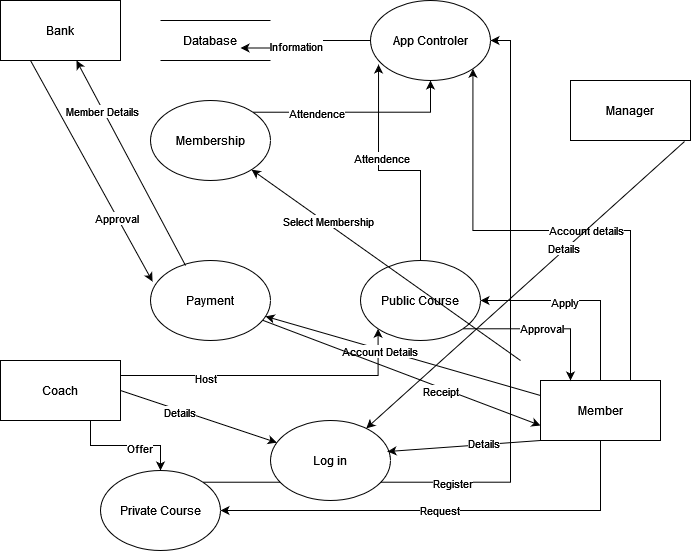

The diagram above was exported from draw.io. Its source (the exported page's mxGraphModel, read from the mxfile embedded in the PNG):
<mxGraphModel dx="1050" dy="558" grid="1" gridSize="10" guides="1" tooltips="1" connect="1" arrows="1" fold="1" page="1" pageScale="1" pageWidth="850" pageHeight="1100" math="0" shadow="0">
  <root>
    <mxCell id="0" />
    <mxCell id="1" parent="0" />
    <mxCell id="MsZZPqH6fkgGpVGm5hXh-1" value="Bank" style="rounded=0;whiteSpace=wrap;html=1;" vertex="1" parent="1">
      <mxGeometry x="140" y="110" width="120" height="60" as="geometry" />
    </mxCell>
    <mxCell id="MsZZPqH6fkgGpVGm5hXh-34" style="edgeStyle=orthogonalEdgeStyle;rounded=0;orthogonalLoop=1;jettySize=auto;html=1;exitX=1;exitY=0.25;exitDx=0;exitDy=0;entryX=0;entryY=1;entryDx=0;entryDy=0;" edge="1" parent="1" source="MsZZPqH6fkgGpVGm5hXh-4" target="MsZZPqH6fkgGpVGm5hXh-8">
      <mxGeometry relative="1" as="geometry" />
    </mxCell>
    <mxCell id="MsZZPqH6fkgGpVGm5hXh-35" value="Host" style="edgeLabel;html=1;align=center;verticalAlign=middle;resizable=0;points=[];" vertex="1" connectable="0" parent="MsZZPqH6fkgGpVGm5hXh-34">
      <mxGeometry x="-0.4479" y="-2" relative="1" as="geometry">
        <mxPoint as="offset" />
      </mxGeometry>
    </mxCell>
    <mxCell id="MsZZPqH6fkgGpVGm5hXh-52" style="edgeStyle=orthogonalEdgeStyle;rounded=0;orthogonalLoop=1;jettySize=auto;html=1;exitX=0.75;exitY=1;exitDx=0;exitDy=0;" edge="1" parent="1" source="MsZZPqH6fkgGpVGm5hXh-4" target="MsZZPqH6fkgGpVGm5hXh-7">
      <mxGeometry relative="1" as="geometry" />
    </mxCell>
    <mxCell id="MsZZPqH6fkgGpVGm5hXh-53" value="Offer" style="edgeLabel;html=1;align=center;verticalAlign=middle;resizable=0;points=[];" vertex="1" connectable="0" parent="MsZZPqH6fkgGpVGm5hXh-52">
      <mxGeometry x="0.2167" y="-2" relative="1" as="geometry">
        <mxPoint as="offset" />
      </mxGeometry>
    </mxCell>
    <mxCell id="MsZZPqH6fkgGpVGm5hXh-4" value="Coach" style="rounded=0;whiteSpace=wrap;html=1;" vertex="1" parent="1">
      <mxGeometry x="140" y="470" width="120" height="60" as="geometry" />
    </mxCell>
    <mxCell id="MsZZPqH6fkgGpVGm5hXh-5" value="Manager" style="rounded=0;whiteSpace=wrap;html=1;" vertex="1" parent="1">
      <mxGeometry x="710" y="190" width="120" height="60" as="geometry" />
    </mxCell>
    <mxCell id="MsZZPqH6fkgGpVGm5hXh-30" style="edgeStyle=orthogonalEdgeStyle;rounded=0;orthogonalLoop=1;jettySize=auto;html=1;exitX=0.5;exitY=0;exitDx=0;exitDy=0;entryX=1;entryY=0.5;entryDx=0;entryDy=0;" edge="1" parent="1" source="MsZZPqH6fkgGpVGm5hXh-6" target="MsZZPqH6fkgGpVGm5hXh-8">
      <mxGeometry relative="1" as="geometry" />
    </mxCell>
    <mxCell id="MsZZPqH6fkgGpVGm5hXh-31" value="Apply" style="edgeLabel;html=1;align=center;verticalAlign=middle;resizable=0;points=[];" vertex="1" connectable="0" parent="MsZZPqH6fkgGpVGm5hXh-30">
      <mxGeometry x="0.1733" y="1" relative="1" as="geometry">
        <mxPoint as="offset" />
      </mxGeometry>
    </mxCell>
    <mxCell id="MsZZPqH6fkgGpVGm5hXh-44" style="edgeStyle=orthogonalEdgeStyle;rounded=0;orthogonalLoop=1;jettySize=auto;html=1;exitX=0.75;exitY=0;exitDx=0;exitDy=0;entryX=1;entryY=1;entryDx=0;entryDy=0;" edge="1" parent="1" source="MsZZPqH6fkgGpVGm5hXh-6" target="MsZZPqH6fkgGpVGm5hXh-46">
      <mxGeometry relative="1" as="geometry">
        <mxPoint x="470" y="170" as="targetPoint" />
      </mxGeometry>
    </mxCell>
    <mxCell id="MsZZPqH6fkgGpVGm5hXh-45" value="Account details" style="edgeLabel;html=1;align=center;verticalAlign=middle;resizable=0;points=[];" vertex="1" connectable="0" parent="MsZZPqH6fkgGpVGm5hXh-44">
      <mxGeometry x="-0.1659" y="-1" relative="1" as="geometry">
        <mxPoint x="1" as="offset" />
      </mxGeometry>
    </mxCell>
    <mxCell id="MsZZPqH6fkgGpVGm5hXh-54" style="edgeStyle=orthogonalEdgeStyle;rounded=0;orthogonalLoop=1;jettySize=auto;html=1;exitX=0.5;exitY=1;exitDx=0;exitDy=0;entryX=1;entryY=0.5;entryDx=0;entryDy=0;" edge="1" parent="1" source="MsZZPqH6fkgGpVGm5hXh-6" target="MsZZPqH6fkgGpVGm5hXh-7">
      <mxGeometry relative="1" as="geometry" />
    </mxCell>
    <mxCell id="MsZZPqH6fkgGpVGm5hXh-55" value="Request" style="edgeLabel;html=1;align=center;verticalAlign=middle;resizable=0;points=[];" vertex="1" connectable="0" parent="MsZZPqH6fkgGpVGm5hXh-54">
      <mxGeometry x="0.0318" y="-1" relative="1" as="geometry">
        <mxPoint as="offset" />
      </mxGeometry>
    </mxCell>
    <mxCell id="MsZZPqH6fkgGpVGm5hXh-6" value="Member" style="rounded=0;whiteSpace=wrap;html=1;" vertex="1" parent="1">
      <mxGeometry x="680" y="490" width="120" height="60" as="geometry" />
    </mxCell>
    <mxCell id="MsZZPqH6fkgGpVGm5hXh-56" style="edgeStyle=orthogonalEdgeStyle;rounded=0;orthogonalLoop=1;jettySize=auto;html=1;exitX=1;exitY=0;exitDx=0;exitDy=0;entryX=1;entryY=0.5;entryDx=0;entryDy=0;" edge="1" parent="1" source="MsZZPqH6fkgGpVGm5hXh-7" target="MsZZPqH6fkgGpVGm5hXh-46">
      <mxGeometry relative="1" as="geometry" />
    </mxCell>
    <mxCell id="MsZZPqH6fkgGpVGm5hXh-57" value="Register" style="edgeLabel;html=1;align=center;verticalAlign=middle;resizable=0;points=[];" vertex="1" connectable="0" parent="MsZZPqH6fkgGpVGm5hXh-56">
      <mxGeometry x="-0.3537" y="-1" relative="1" as="geometry">
        <mxPoint as="offset" />
      </mxGeometry>
    </mxCell>
    <mxCell id="MsZZPqH6fkgGpVGm5hXh-7" value="Private Course" style="ellipse;whiteSpace=wrap;html=1;" vertex="1" parent="1">
      <mxGeometry x="240" y="580" width="120" height="80" as="geometry" />
    </mxCell>
    <mxCell id="MsZZPqH6fkgGpVGm5hXh-32" style="edgeStyle=orthogonalEdgeStyle;rounded=0;orthogonalLoop=1;jettySize=auto;html=1;exitX=1;exitY=1;exitDx=0;exitDy=0;entryX=0.25;entryY=0;entryDx=0;entryDy=0;" edge="1" parent="1" source="MsZZPqH6fkgGpVGm5hXh-8" target="MsZZPqH6fkgGpVGm5hXh-6">
      <mxGeometry relative="1" as="geometry" />
    </mxCell>
    <mxCell id="MsZZPqH6fkgGpVGm5hXh-33" value="Approval" style="edgeLabel;html=1;align=center;verticalAlign=middle;resizable=0;points=[];" vertex="1" connectable="0" parent="MsZZPqH6fkgGpVGm5hXh-32">
      <mxGeometry x="-0.0195" y="1" relative="1" as="geometry">
        <mxPoint as="offset" />
      </mxGeometry>
    </mxCell>
    <mxCell id="MsZZPqH6fkgGpVGm5hXh-42" style="edgeStyle=orthogonalEdgeStyle;rounded=0;orthogonalLoop=1;jettySize=auto;html=1;exitX=0.5;exitY=0;exitDx=0;exitDy=0;entryX=0.067;entryY=0.8;entryDx=0;entryDy=0;entryPerimeter=0;" edge="1" parent="1" source="MsZZPqH6fkgGpVGm5hXh-8" target="MsZZPqH6fkgGpVGm5hXh-46">
      <mxGeometry relative="1" as="geometry" />
    </mxCell>
    <mxCell id="MsZZPqH6fkgGpVGm5hXh-43" value="Attendence" style="edgeLabel;html=1;align=center;verticalAlign=middle;resizable=0;points=[];" vertex="1" connectable="0" parent="MsZZPqH6fkgGpVGm5hXh-42">
      <mxGeometry x="0.2179" y="-2" relative="1" as="geometry">
        <mxPoint as="offset" />
      </mxGeometry>
    </mxCell>
    <mxCell id="MsZZPqH6fkgGpVGm5hXh-8" value="Public Course" style="ellipse;whiteSpace=wrap;html=1;" vertex="1" parent="1">
      <mxGeometry x="500" y="370" width="120" height="80" as="geometry" />
    </mxCell>
    <mxCell id="MsZZPqH6fkgGpVGm5hXh-50" style="edgeStyle=orthogonalEdgeStyle;rounded=0;orthogonalLoop=1;jettySize=auto;html=1;exitX=1;exitY=0;exitDx=0;exitDy=0;" edge="1" parent="1" source="MsZZPqH6fkgGpVGm5hXh-9" target="MsZZPqH6fkgGpVGm5hXh-46">
      <mxGeometry relative="1" as="geometry" />
    </mxCell>
    <mxCell id="MsZZPqH6fkgGpVGm5hXh-51" value="Attendence" style="edgeLabel;html=1;align=center;verticalAlign=middle;resizable=0;points=[];" vertex="1" connectable="0" parent="MsZZPqH6fkgGpVGm5hXh-50">
      <mxGeometry x="-0.402" y="-1" relative="1" as="geometry">
        <mxPoint as="offset" />
      </mxGeometry>
    </mxCell>
    <mxCell id="MsZZPqH6fkgGpVGm5hXh-9" value="Membership" style="ellipse;whiteSpace=wrap;html=1;" vertex="1" parent="1">
      <mxGeometry x="290" y="210" width="120" height="80" as="geometry" />
    </mxCell>
    <mxCell id="MsZZPqH6fkgGpVGm5hXh-10" value="Payment" style="ellipse;whiteSpace=wrap;html=1;" vertex="1" parent="1">
      <mxGeometry x="290" y="370" width="120" height="80" as="geometry" />
    </mxCell>
    <mxCell id="MsZZPqH6fkgGpVGm5hXh-11" value="Log in" style="ellipse;whiteSpace=wrap;html=1;" vertex="1" parent="1">
      <mxGeometry x="410" y="530" width="120" height="80" as="geometry" />
    </mxCell>
    <mxCell id="MsZZPqH6fkgGpVGm5hXh-12" value="" style="endArrow=classic;html=1;rounded=0;" edge="1" parent="1" target="MsZZPqH6fkgGpVGm5hXh-9">
      <mxGeometry width="50" height="50" relative="1" as="geometry">
        <mxPoint x="660" y="470" as="sourcePoint" />
        <mxPoint x="710" y="420" as="targetPoint" />
      </mxGeometry>
    </mxCell>
    <mxCell id="MsZZPqH6fkgGpVGm5hXh-13" value="Select Membership" style="edgeLabel;html=1;align=center;verticalAlign=middle;resizable=0;points=[];" vertex="1" connectable="0" parent="MsZZPqH6fkgGpVGm5hXh-12">
      <mxGeometry x="0.4425" y="-2" relative="1" as="geometry">
        <mxPoint as="offset" />
      </mxGeometry>
    </mxCell>
    <mxCell id="MsZZPqH6fkgGpVGm5hXh-14" value="" style="endArrow=classic;html=1;rounded=0;exitX=0;exitY=0.25;exitDx=0;exitDy=0;" edge="1" parent="1" source="MsZZPqH6fkgGpVGm5hXh-6" target="MsZZPqH6fkgGpVGm5hXh-10">
      <mxGeometry width="50" height="50" relative="1" as="geometry">
        <mxPoint x="400" y="400" as="sourcePoint" />
        <mxPoint x="450" y="350" as="targetPoint" />
      </mxGeometry>
    </mxCell>
    <mxCell id="MsZZPqH6fkgGpVGm5hXh-15" value="Account Details" style="edgeLabel;html=1;align=center;verticalAlign=middle;resizable=0;points=[];" vertex="1" connectable="0" parent="MsZZPqH6fkgGpVGm5hXh-14">
      <mxGeometry x="0.1696" y="2" relative="1" as="geometry">
        <mxPoint as="offset" />
      </mxGeometry>
    </mxCell>
    <mxCell id="MsZZPqH6fkgGpVGm5hXh-16" value="" style="endArrow=classic;html=1;rounded=0;entryX=0;entryY=0.75;entryDx=0;entryDy=0;" edge="1" parent="1" source="MsZZPqH6fkgGpVGm5hXh-10" target="MsZZPqH6fkgGpVGm5hXh-6">
      <mxGeometry width="50" height="50" relative="1" as="geometry">
        <mxPoint x="400" y="510" as="sourcePoint" />
        <mxPoint x="450" y="460" as="targetPoint" />
      </mxGeometry>
    </mxCell>
    <mxCell id="MsZZPqH6fkgGpVGm5hXh-17" value="Receipt" style="edgeLabel;html=1;align=center;verticalAlign=middle;resizable=0;points=[];" vertex="1" connectable="0" parent="MsZZPqH6fkgGpVGm5hXh-16">
      <mxGeometry x="0.2869" y="-3" relative="1" as="geometry">
        <mxPoint as="offset" />
      </mxGeometry>
    </mxCell>
    <mxCell id="MsZZPqH6fkgGpVGm5hXh-18" value="" style="endArrow=classic;html=1;rounded=0;exitX=0.25;exitY=1;exitDx=0;exitDy=0;entryX=0.017;entryY=0.263;entryDx=0;entryDy=0;entryPerimeter=0;" edge="1" parent="1" source="MsZZPqH6fkgGpVGm5hXh-1" target="MsZZPqH6fkgGpVGm5hXh-10">
      <mxGeometry width="50" height="50" relative="1" as="geometry">
        <mxPoint x="180" y="230" as="sourcePoint" />
        <mxPoint x="230" y="180" as="targetPoint" />
      </mxGeometry>
    </mxCell>
    <mxCell id="MsZZPqH6fkgGpVGm5hXh-19" value="Approval" style="edgeLabel;html=1;align=center;verticalAlign=middle;resizable=0;points=[];" vertex="1" connectable="0" parent="MsZZPqH6fkgGpVGm5hXh-18">
      <mxGeometry x="0.4179" y="-1" relative="1" as="geometry">
        <mxPoint as="offset" />
      </mxGeometry>
    </mxCell>
    <mxCell id="MsZZPqH6fkgGpVGm5hXh-20" value="" style="endArrow=classic;html=1;rounded=0;exitX=0.292;exitY=0.063;exitDx=0;exitDy=0;exitPerimeter=0;" edge="1" parent="1" source="MsZZPqH6fkgGpVGm5hXh-10" target="MsZZPqH6fkgGpVGm5hXh-1">
      <mxGeometry width="50" height="50" relative="1" as="geometry">
        <mxPoint x="310" y="370" as="sourcePoint" />
        <mxPoint x="360" y="320" as="targetPoint" />
      </mxGeometry>
    </mxCell>
    <mxCell id="MsZZPqH6fkgGpVGm5hXh-21" value="Member Details" style="edgeLabel;html=1;align=center;verticalAlign=middle;resizable=0;points=[];" vertex="1" connectable="0" parent="MsZZPqH6fkgGpVGm5hXh-20">
      <mxGeometry x="0.5186" y="1" relative="1" as="geometry">
        <mxPoint as="offset" />
      </mxGeometry>
    </mxCell>
    <mxCell id="MsZZPqH6fkgGpVGm5hXh-22" value="" style="endArrow=classic;html=1;rounded=0;exitX=0;exitY=1;exitDx=0;exitDy=0;entryX=0.975;entryY=0.388;entryDx=0;entryDy=0;entryPerimeter=0;" edge="1" parent="1" source="MsZZPqH6fkgGpVGm5hXh-6" target="MsZZPqH6fkgGpVGm5hXh-11">
      <mxGeometry width="50" height="50" relative="1" as="geometry">
        <mxPoint x="590" y="600" as="sourcePoint" />
        <mxPoint x="640" y="550" as="targetPoint" />
      </mxGeometry>
    </mxCell>
    <mxCell id="MsZZPqH6fkgGpVGm5hXh-23" value="Details" style="edgeLabel;html=1;align=center;verticalAlign=middle;resizable=0;points=[];" vertex="1" connectable="0" parent="MsZZPqH6fkgGpVGm5hXh-22">
      <mxGeometry x="-0.243" y="-2" relative="1" as="geometry">
        <mxPoint as="offset" />
      </mxGeometry>
    </mxCell>
    <mxCell id="MsZZPqH6fkgGpVGm5hXh-24" value="" style="endArrow=classic;html=1;rounded=0;exitX=1;exitY=0.5;exitDx=0;exitDy=0;" edge="1" parent="1" source="MsZZPqH6fkgGpVGm5hXh-4" target="MsZZPqH6fkgGpVGm5hXh-11">
      <mxGeometry width="50" height="50" relative="1" as="geometry">
        <mxPoint x="411.5" y="484.5" as="sourcePoint" />
        <mxPoint x="288.5" y="515.5" as="targetPoint" />
      </mxGeometry>
    </mxCell>
    <mxCell id="MsZZPqH6fkgGpVGm5hXh-25" value="Details" style="edgeLabel;html=1;align=center;verticalAlign=middle;resizable=0;points=[];" vertex="1" connectable="0" parent="MsZZPqH6fkgGpVGm5hXh-24">
      <mxGeometry x="-0.243" y="-2" relative="1" as="geometry">
        <mxPoint as="offset" />
      </mxGeometry>
    </mxCell>
    <mxCell id="MsZZPqH6fkgGpVGm5hXh-28" value="" style="endArrow=classic;html=1;rounded=0;exitX=0.95;exitY=1.017;exitDx=0;exitDy=0;exitPerimeter=0;" edge="1" parent="1" source="MsZZPqH6fkgGpVGm5hXh-5" target="MsZZPqH6fkgGpVGm5hXh-11">
      <mxGeometry width="50" height="50" relative="1" as="geometry">
        <mxPoint x="813" y="280" as="sourcePoint" />
        <mxPoint x="690" y="311" as="targetPoint" />
      </mxGeometry>
    </mxCell>
    <mxCell id="MsZZPqH6fkgGpVGm5hXh-29" value="Details" style="edgeLabel;html=1;align=center;verticalAlign=middle;resizable=0;points=[];" vertex="1" connectable="0" parent="MsZZPqH6fkgGpVGm5hXh-28">
      <mxGeometry x="-0.243" y="-2" relative="1" as="geometry">
        <mxPoint as="offset" />
      </mxGeometry>
    </mxCell>
    <mxCell id="MsZZPqH6fkgGpVGm5hXh-38" value="Database" style="text;html=1;strokeColor=none;fillColor=none;align=center;verticalAlign=middle;whiteSpace=wrap;rounded=0;" vertex="1" parent="1">
      <mxGeometry x="320" y="135" width="60" height="30" as="geometry" />
    </mxCell>
    <mxCell id="MsZZPqH6fkgGpVGm5hXh-39" value="" style="endArrow=none;html=1;rounded=0;" edge="1" parent="1">
      <mxGeometry width="50" height="50" relative="1" as="geometry">
        <mxPoint x="300" y="130" as="sourcePoint" />
        <mxPoint x="410" y="130" as="targetPoint" />
      </mxGeometry>
    </mxCell>
    <mxCell id="MsZZPqH6fkgGpVGm5hXh-40" value="" style="endArrow=none;html=1;rounded=0;" edge="1" parent="1">
      <mxGeometry width="50" height="50" relative="1" as="geometry">
        <mxPoint x="300" y="170" as="sourcePoint" />
        <mxPoint x="410" y="170" as="targetPoint" />
      </mxGeometry>
    </mxCell>
    <mxCell id="MsZZPqH6fkgGpVGm5hXh-47" style="edgeStyle=orthogonalEdgeStyle;rounded=0;orthogonalLoop=1;jettySize=auto;html=1;exitX=0;exitY=0.5;exitDx=0;exitDy=0;entryX=1;entryY=0.75;entryDx=0;entryDy=0;" edge="1" parent="1" source="MsZZPqH6fkgGpVGm5hXh-46" target="MsZZPqH6fkgGpVGm5hXh-38">
      <mxGeometry relative="1" as="geometry" />
    </mxCell>
    <mxCell id="MsZZPqH6fkgGpVGm5hXh-49" value="Information" style="edgeLabel;html=1;align=center;verticalAlign=middle;resizable=0;points=[];" vertex="1" connectable="0" parent="MsZZPqH6fkgGpVGm5hXh-47">
      <mxGeometry x="0.2" y="-2" relative="1" as="geometry">
        <mxPoint x="1" as="offset" />
      </mxGeometry>
    </mxCell>
    <mxCell id="MsZZPqH6fkgGpVGm5hXh-46" value="App Controler" style="ellipse;whiteSpace=wrap;html=1;" vertex="1" parent="1">
      <mxGeometry x="510" y="110" width="120" height="80" as="geometry" />
    </mxCell>
  </root>
</mxGraphModel>